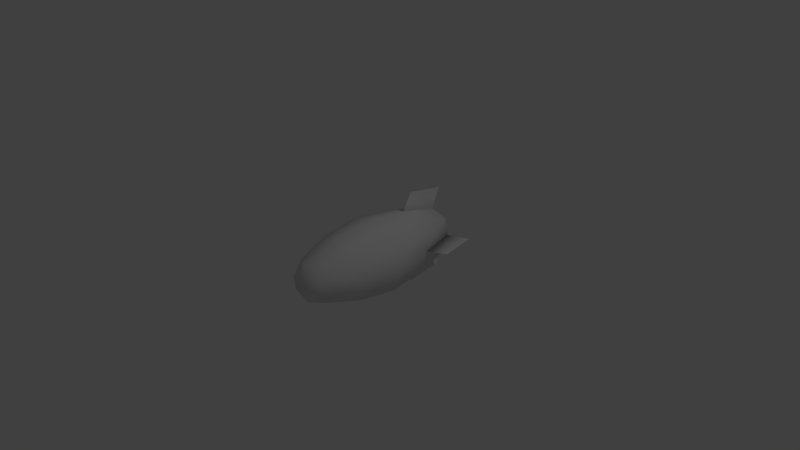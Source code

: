 # Source: ship1.blend  (saved by Blender 2.71.0; exported with 4.5.12 LTS)
import bpy
from mathutils import Matrix  # noqa: F401  (used for matrix-valued properties, if any)

bpy.ops.wm.read_factory_settings(use_empty=True)
scene = bpy.context.scene
scene.name = 'Scene'

# ---- collections
col_collection_1 = bpy.data.collections.new('Collection 1'); scene.collection.children.link(col_collection_1)

# ---- materials (node trees are filled in below, after node groups)
mat_material = bpy.data.materials.new('Material')
mat_material.alpha_threshold = 0.0
mat_material.use_transparent_shadow = False
mat_material.roughness = 0.5
mat_material.line_color = (0.0, 0.0, 0.0, 1.0)

# ---- material node trees

# ---- world
world_world = bpy.data.worlds.new('World'); scene.world = world_world
world_world.color = (0.05088, 0.05088, 0.05088)
world_world.use_sun_shadow = False
world_world.sun_shadow_jitter_overblur = 0.0
world_world.cycles.sampling_method = 'MANUAL'
world_world.cycles.sample_map_resolution = 256

# ---- cameras
cam_camera = bpy.data.cameras.new('Camera')
cam_camera.clip_end = 100.0
cam_camera.lens = 35.0
cam_camera.sensor_width = 32.0
cam_camera.sensor_height = 18.0
cam_camera.ortho_scale = 7.314
cam_camera.dof.focus_distance = 0.0
cam_camera.dof.aperture_fstop = 128.0

# ---- lights
light_lamp = bpy.data.lights.new('Lamp', 'POINT')
light_lamp.transmission_factor = 0.0
light_lamp.cutoff_distance = 30.0
light_lamp.energy = 100.0
light_lamp.shadow_buffer_clip_start = 1.001
light_lamp.shadow_soft_size = 0.1
light_lamp.shadow_maximum_resolution = 0.006
light_lamp.use_absolute_resolution = True
light_lamp.cycles.use_multiple_importance_sampling = False

# ---- meshes
me_cube = bpy.data.meshes.new('Cube')
me_cube.from_pydata([(0.2426, 1.068, -0.2426), (0.2134, -1.0, -0.2134), (-0.2134, -1.0, -0.2134), (-0.2426, 1.068, -0.2426), (0.2426, 1.068, 0.2426), (0.2134, -1.0, 0.2134), (-0.2134, -1.0, 0.2134), (-0.2426, 1.068, 0.2426), (0.3799, 1.653e-08, -0.3789), (1.833e-08, 1.068, -0.2898), (0.2898, 1.068, 1.05e-08), (-6.396e-08, -1.09, -0.255), (0.255, -1.09, -4.658e-09), (-0.3799, 2.81e-07, -0.3789), (-0.255, -1.09, -8.373e-09), (-0.2898, 1.068, -5.36e-11), (0.3799, -5.185e-07, 0.3809), (4.103e-08, 1.068, 0.2898), (-1.543e-07, -1.09, 0.255), (-0.3799, 1.66e-07, 0.3809), (2.182e-08, 1.835e-07, -0.4898), (-9.331e-08, -1.781e-07, 0.5043), (0.5033, -3.583e-07, 0.0009886), (-1.18e-07, -1.252, -1.949e-08), (-0.5033, 3.616e-07, 0.0009886), (-0.3331, 0.5341, -0.3326), (-0.3331, 0.5341, 0.3336), (0.3331, 0.5341, -0.3326), (0.3331, 0.5341, 0.3336), (2.235e-08, 0.5341, -0.4187), (-3.307e-08, 0.5341, 0.4269), (0.4264, 0.5341, 0.0005373), (-0.4264, 0.5341, 0.0005373), (0.3331, -0.5, -0.3326), (0.3331, -0.5, 0.3336), (-0.3331, -0.5, -0.3326), (-0.3331, -0.5, 0.3336), (-1.411e-08, -0.5452, -0.4187), (-1.288e-07, -0.5452, 0.4269), (0.4264, -0.5452, 0.0005373), (-0.4264, -0.5452, 0.0005373), (6.497e-09, 1.186, -0.5718), (0.5711, 1.186, -0.0007462), (-0.5711, 1.186, -0.0007462), (5.122e-08, 1.186, 0.5703), (2.914e-08, 0.6655, -0.6559), (-2.801e-08, 0.6655, 0.6648), (0.6648, 0.6655, 1.496e-05), (-0.6648, 0.6655, 1.494e-05), (1.833e-08, 1.068, -0.2211), (-0.185, 1.068, -0.185), (0.2211, 1.068, 2.564e-08), (0.185, 1.068, 0.185), (-0.2211, 1.068, 7.256e-09), (-0.185, 1.068, 0.185), (4.103e-08, 1.068, 0.2211), (0.185, 1.068, -0.185), (5.282e-08, 0.8527, 1.833e-08), (1.833e-08, 0.8527, -0.2211), (-0.185, 0.8527, -0.185), (0.2211, 0.8527, 2.564e-08), (0.185, 0.8527, 0.185), (-0.2211, 0.8527, 7.256e-09), (-0.185, 0.8527, 0.185), (4.103e-08, 0.8527, 0.2211), (0.185, 0.8527, -0.185)], [], [(38, 36, 6, 18), (39, 34, 5, 12), (14, 23, 18, 6), (32, 26, 7, 15), (56, 49, 58, 65), (25, 29, 20, 13), (27, 8, 20, 29), (37, 33, 1, 11), (5, 34, 38, 18), (28, 30, 21, 16), (21, 30, 26, 19), (1, 33, 39, 12), (27, 31, 22, 8), (22, 31, 28, 16), (11, 23, 14, 2), (11, 1, 12, 23), (12, 5, 18, 23), (3, 25, 32, 15), (35, 40, 24, 13), (24, 40, 36, 19), (51, 56, 65, 60), (50, 53, 62, 59), (55, 52, 61, 64), (24, 19, 26, 32), (3, 9, 29, 25), (0, 27, 29, 9), (4, 17, 30, 28), (30, 17, 7, 26), (0, 10, 31, 27), (31, 10, 4, 28), (25, 13, 24, 32), (20, 37, 35, 13), (21, 19, 36, 38), (22, 16, 34, 39), (20, 8, 33, 37), (34, 16, 21, 38), (33, 8, 22, 39), (2, 14, 40, 35), (40, 14, 6, 36), (48, 32, 15, 43), (47, 31, 10, 42), (46, 30, 17, 44), (45, 29, 9, 41), (50, 49, 9, 3), (10, 51, 52, 4), (54, 53, 15, 7), (17, 55, 54, 7), (9, 49, 56, 0), (56, 51, 10, 0), (15, 53, 50, 3), (52, 55, 17, 4), (57, 58, 59, 62), (63, 64, 57, 62), (61, 60, 57, 64), (57, 60, 65, 58), (54, 55, 64, 63), (53, 54, 63, 62), (52, 51, 60, 61), (58, 49, 50, 59), (11, 2, 35, 37)])
me_cube.polygons.foreach_set('use_smooth', [True] * 60)
_uv = me_cube.uv_layers.new(name='UVMap')
_uv.uv.foreach_set('vector', [0.3234, 0.4185, 0.3309, 0.4985, 0.1898, 0.4801, 0.1817, 0.4151, 0.3126, 0.2589, 0.3346, 0.3389, 0.1929, 0.3507, 0.1571, 0.2894, 0.1162, 0.4951, 0.1142, 0.4135, 0.1817, 0.4151, 0.1898, 0.4801, 0.5768, 0.6066, 0.5702, 0.5116, 0.7208, 0.4979, 0.7342, 0.5692, 0.08238, 0.9859, 0.04285, 0.9524, 0.08113, 0.9105, 0.1207, 0.9407, 0.5652, 0.7056, 0.566, 0.8053, 0.4032, 0.8053, 0.4219, 0.6938, 0.5785, 0.1431, 0.4348, 0.1481, 0.4214, 0.0358, 0.584, 0.04349, 0.262, 0.08415, 0.3086, 0.1702, 0.1671, 0.2192, 0.113, 0.1723, 0.1929, 0.3507, 0.3346, 0.3389, 0.3234, 0.4185, 0.1817, 0.4151, 0.5743, 0.3371, 0.5709, 0.4243, 0.4457, 0.4214, 0.4463, 0.3352, 0.4457, 0.4214, 0.5709, 0.4243, 0.5702, 0.5116, 0.4422, 0.5075, 0.1671, 0.2192, 0.3086, 0.1702, 0.3126, 0.2589, 0.1571, 0.2894, 0.5785, 0.1431, 0.5854, 0.2425, 0.4435, 0.2439, 0.4348, 0.1481, 0.4435, 0.2439, 0.5854, 0.2425, 0.5743, 0.3371, 0.4463, 0.3352, 0.0327, 0.4116, 0.1142, 0.4135, 0.1162, 0.4951, 0.03941, 0.4884, 0.0327, 0.4116, 0.04303, 0.3352, 0.1201, 0.3322, 0.1142, 0.4135, 0.1201, 0.3322, 0.1929, 0.3507, 0.1817, 0.4151, 0.1142, 0.4135, 0.723, 0.7146, 0.5652, 0.7056, 0.5768, 0.6066, 0.7357, 0.6426, 0.2969, 0.6658, 0.3051, 0.5774, 0.4351, 0.5985, 0.4219, 0.6938, 0.4351, 0.5985, 0.3051, 0.5774, 0.3309, 0.4985, 0.4422, 0.5075, 0.2012, 0.9478, 0.1625, 0.9859, 0.1207, 0.9407, 0.1593, 0.9096, 0.0048, 0.8336, 0.03827, 0.7941, 0.08016, 0.8324, 0.05, 0.8719, 0.1966, 0.7895, 0.2347, 0.8282, 0.1895, 0.87, 0.1583, 0.8314, 0.4351, 0.5985, 0.4422, 0.5075, 0.5702, 0.5116, 0.5768, 0.6066, 0.723, 0.7146, 0.7277, 0.7876, 0.566, 0.8053, 0.5652, 0.7056, 0.7365, 0.1416, 0.5785, 0.1431, 0.584, 0.04349, 0.7447, 0.06886, 0.7241, 0.3579, 0.7137, 0.4277, 0.5709, 0.4243, 0.5743, 0.3371, 0.5709, 0.4243, 0.7137, 0.4277, 0.7208, 0.4979, 0.5702, 0.5116, 0.7365, 0.1416, 0.7458, 0.2141, 0.5854, 0.2425, 0.5785, 0.1431, 0.5854, 0.2425, 0.7409, 0.2873, 0.7241, 0.3579, 0.5743, 0.3371, 0.5652, 0.7056, 0.4219, 0.6938, 0.4351, 0.5985, 0.5768, 0.6066, 0.4032, 0.8053, 0.2463, 0.7495, 0.2969, 0.6658, 0.4219, 0.6938, 0.4457, 0.4214, 0.4422, 0.5075, 0.3309, 0.4985, 0.3234, 0.4185, 0.4435, 0.2439, 0.4463, 0.3352, 0.3346, 0.3389, 0.3126, 0.2589, 0.4214, 0.0358, 0.4348, 0.1481, 0.3086, 0.1702, 0.262, 0.08415, 0.3346, 0.3389, 0.4463, 0.3352, 0.4457, 0.4214, 0.3234, 0.4185, 0.3086, 0.1702, 0.4348, 0.1481, 0.4435, 0.2439, 0.3126, 0.2589, 0.1579, 0.6102, 0.1512, 0.5396, 0.3051, 0.5774, 0.2969, 0.6658, 0.3051, 0.5774, 0.1512, 0.5396, 0.1898, 0.4801, 0.3309, 0.4985, 0.6626, 0.9644, 0.6444, 0.894, 0.7917, 0.894, 0.8035, 0.9746, 0.5031, 0.9644, 0.4849, 0.894, 0.6322, 0.894, 0.6441, 0.9746, 0.822, 0.9643, 0.8038, 0.894, 0.9512, 0.894, 0.963, 0.9744, 0.3441, 0.9639, 0.3249, 0.894, 0.4717, 0.894, 0.4846, 0.9746, 0.8492, 0.4863, 0.8615, 0.4312, 0.8821, 0.4317, 0.866, 0.5041, 0.797, 0.3432, 0.7969, 0.3639, 0.7419, 0.3749, 0.7241, 0.3579, 0.7394, 0.4818, 0.7937, 0.4954, 0.7928, 0.516, 0.7208, 0.4979, 0.7137, 0.4277, 0.7325, 0.4282, 0.7394, 0.4818, 0.7208, 0.4979, 0.8821, 0.4317, 0.8615, 0.4312, 0.852, 0.3755, 0.8696, 0.3586, 0.852, 0.3755, 0.7969, 0.3639, 0.797, 0.3432, 0.8696, 0.3586, 0.7928, 0.516, 0.7937, 0.4954, 0.8492, 0.4863, 0.866, 0.5041, 0.7419, 0.3749, 0.7325, 0.4282, 0.7137, 0.4277, 0.7241, 0.3579, 0.1197, 0.871, 0.08113, 0.9105, 0.05, 0.8719, 0.08016, 0.8324, 0.1188, 0.8012, 0.1583, 0.8314, 0.1197, 0.871, 0.08016, 0.8324, 0.1895, 0.87, 0.1593, 0.9096, 0.1197, 0.871, 0.1583, 0.8314, 0.1197, 0.871, 0.1593, 0.9096, 0.1207, 0.9407, 0.08113, 0.9105, 0.1571, 0.756, 0.1966, 0.7895, 0.1583, 0.8314, 0.1188, 0.8012, 0.03827, 0.7941, 0.07693, 0.756, 0.1188, 0.8012, 0.08016, 0.8324, 0.2347, 0.9083, 0.2012, 0.9478, 0.1593, 0.9096, 0.1895, 0.87, 0.08113, 0.9105, 0.04285, 0.9524, 0.0048, 0.9138, 0.05, 0.8719, 0.1016, 0.6545, 0.1579, 0.6102, 0.2969, 0.6658, 0.2463, 0.7495])
me_cube.materials.append(mat_material)
me_cube.use_remesh_preserve_volume = False
me_cube.use_remesh_preserve_attributes = False
me_cube.use_mirror_vertex_groups = False
me_cube.update()

# ---- objects
ob_cube = bpy.data.objects.new('Cube', me_cube)
ob_lamp = bpy.data.objects.new('Lamp', light_lamp)
ob_camera = bpy.data.objects.new('Camera', cam_camera)

# ---- transforms, parenting, visibility, modifiers, constraints
ob_cube.location = (0.0, 0.0, 0.0)
ob_cube.lock_rotations_4d = False
ob_cube.empty_display_type = 'ARROWS'
ob_cube.lineart.crease_threshold = 0.0
ob_lamp.location = (4.076, 1.005, 5.904)
ob_lamp.rotation_euler = (0.6503, 0.05522, 1.866)
ob_lamp.lock_rotations_4d = False
ob_lamp.empty_display_type = 'ARROWS'
ob_lamp.color = (0.0, 0.0, 0.0, 0.0)
ob_lamp.lineart.crease_threshold = 0.0
ob_camera.location = (7.481, -6.508, 5.344)
ob_camera.rotation_euler = (1.109, 0.01082, 0.8149)
ob_camera.lock_rotations_4d = False
ob_camera.empty_display_type = 'ARROWS'
ob_camera.color = (0.0, 0.0, 0.0, 0.0)
ob_camera.display_type = 'WIRE'
ob_camera.lineart.crease_threshold = 0.0

# ---- collection membership
col_collection_1.objects.link(ob_cube)
col_collection_1.objects.link(ob_lamp)
col_collection_1.objects.link(ob_camera)

# ---- scene / render settings (as saved in the file)
scene.camera = ob_camera
scene.frame_start = 1; scene.frame_end = 250; scene.frame_set(1)
scene.render.engine = 'BLENDER_EEVEE_NEXT'
scene.render.resolution_percentage = 50
scene.render.dither_intensity = 0.0
scene.cycles.use_denoising = False
scene.cycles.samples = 10
scene.cycles.sampling_pattern = 'TABULATED_SOBOL'
scene.cycles.light_sampling_threshold = 0.0
scene.cycles.use_adaptive_sampling = False
scene.cycles.use_light_tree = False
scene.cycles.blur_glossy = 0.0
scene.cycles.volume_bounces = 1
scene.cycles.pixel_filter_type = 'GAUSSIAN'
scene.cycles.sample_clamp_indirect = 0.0
scene.view_settings.view_transform = 'Standard'
bpy.context.view_layer.update()
